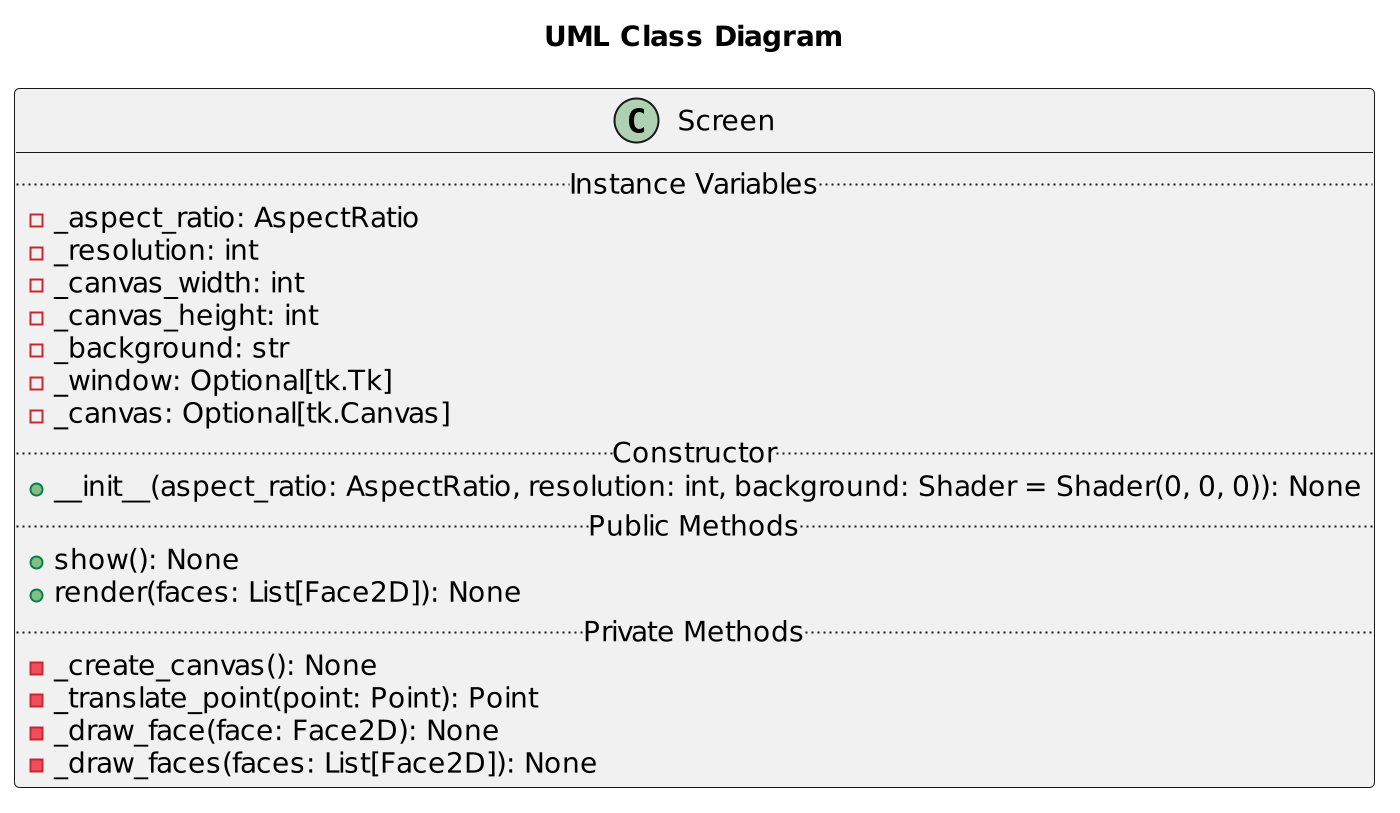

The diagram above was rendered by PlantUML. Its source (embedded in the PNG):
@startuml Screen
scale 2
title "UML Class Diagram"

class Screen {
    .. Instance Variables ..
    - _aspect_ratio: AspectRatio
    - _resolution: int
    - _canvas_width: int
    - _canvas_height: int
    - _background: str
    - _window: Optional[tk.Tk]
    - _canvas: Optional[tk.Canvas]
    .. Constructor ..
    + __init__(aspect_ratio: AspectRatio, resolution: int, background: Shader = Shader(0, 0, 0)): None
    .. Public Methods ..
    + show(): None
    + render(faces: List[Face2D]): None
    .. Private Methods ..
    - _create_canvas(): None
    - _translate_point(point: Point): Point
    - _draw_face(face: Face2D): None
    - _draw_faces(faces: List[Face2D]): None
}
@enduml